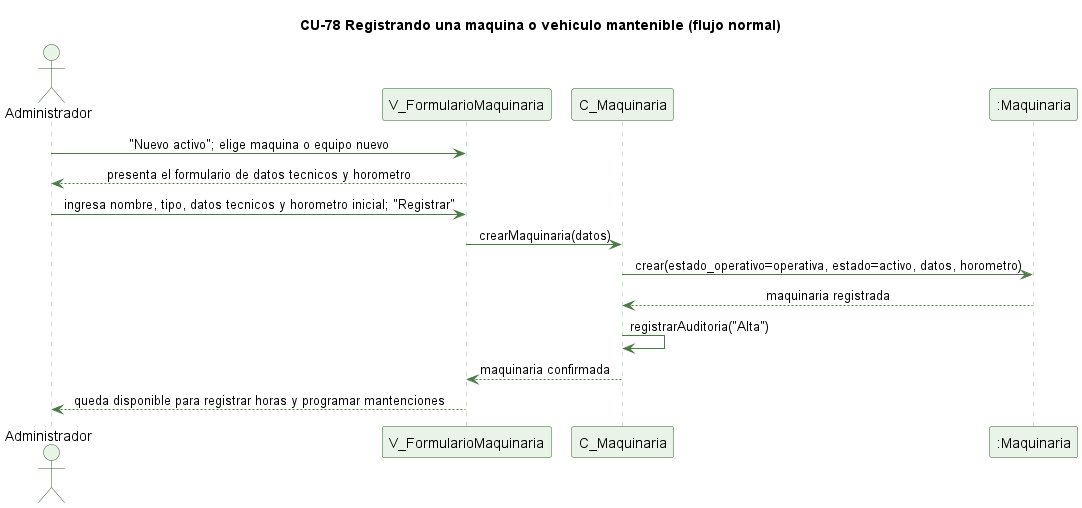

The diagram above was rendered by PlantUML. Its source (embedded in the PNG):
@startuml cu78-registrar-activo-normal
' CU-78 Registrando una maquina o vehiculo mantenible - flujo normal
skinparam backgroundColor #FFFFFF
skinparam shadowing false
skinparam defaultFontName Helvetica
skinparam sequenceMessageAlign center
skinparam ParticipantBackgroundColor #EAF3E7
skinparam ParticipantBorderColor #2E5E2A
skinparam ActorBackgroundColor #EAF3E7
skinparam ActorBorderColor #2E5E2A
skinparam sequenceLifeLineBorderColor #9CC49A
skinparam ArrowColor #4B7A46

title CU-78 Registrando una maquina o vehiculo mantenible (flujo normal)

actor Administrador
participant "V_FormularioMaquinaria" as V
participant "C_Maquinaria" as C
participant ":Maquinaria" as MQ

Administrador -> V : "Nuevo activo"; elige maquina o equipo nuevo
V --> Administrador : presenta el formulario de datos tecnicos y horometro
Administrador -> V : ingresa nombre, tipo, datos tecnicos y horometro inicial; "Registrar"
V -> C : crearMaquinaria(datos)
C -> MQ : crear(estado_operativo=operativa, estado=activo, datos, horometro)
MQ --> C : maquinaria registrada
C -> C : registrarAuditoria("Alta")
C --> V : maquinaria confirmada
V --> Administrador : queda disponible para registrar horas y programar mantenciones

@enduml